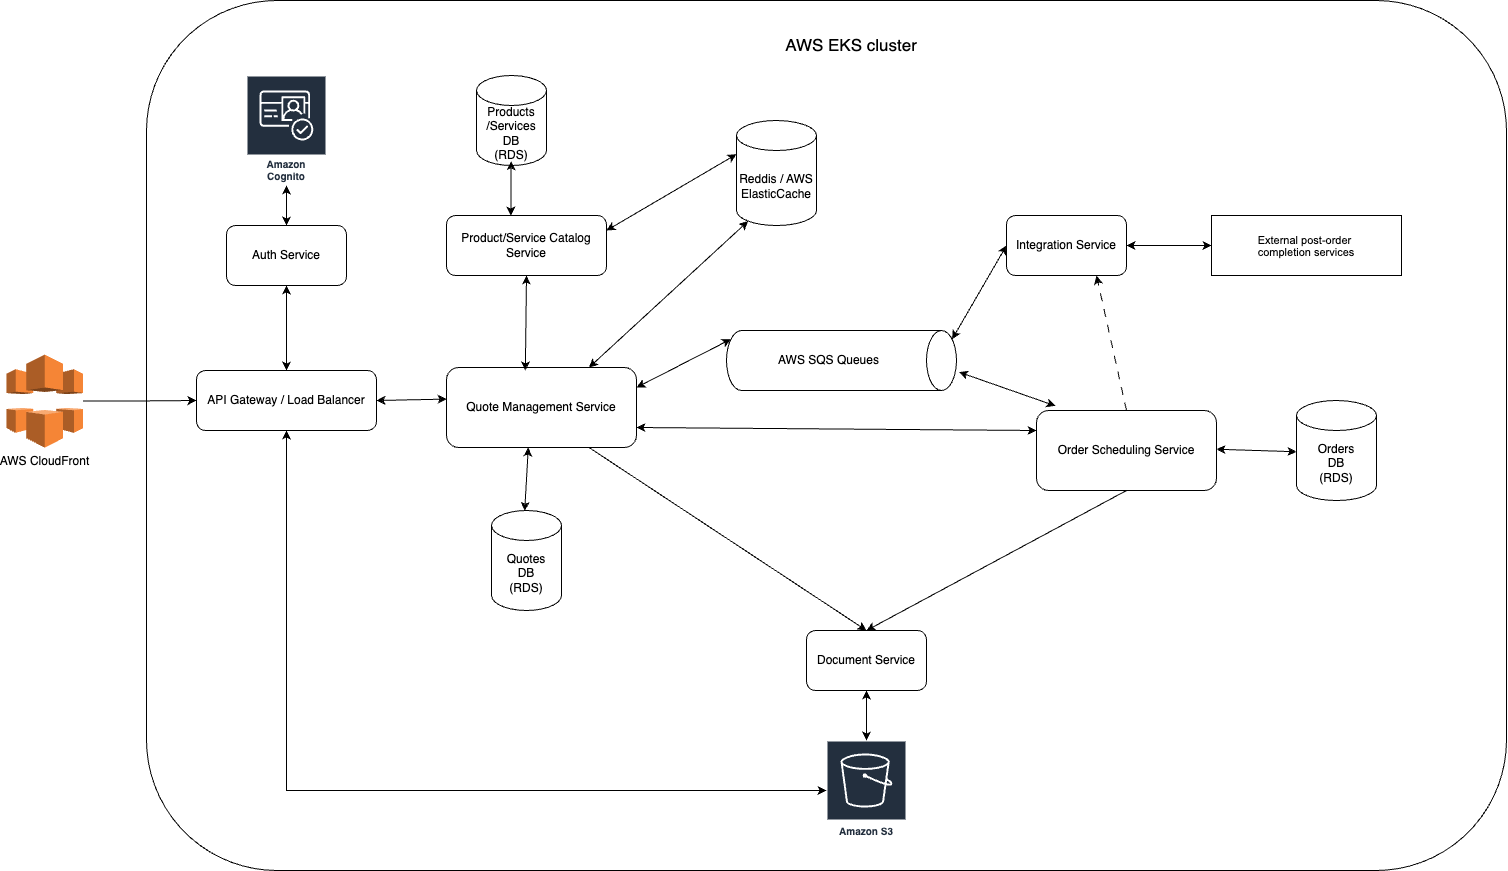

The diagram above was exported from draw.io. Its source (the exported page's mxGraphModel, read from the mxfile embedded in the PNG):
<mxGraphModel dx="2761" dy="1260" grid="1" gridSize="10" guides="1" tooltips="1" connect="1" arrows="1" fold="1" page="1" pageScale="1" pageWidth="850" pageHeight="1100" math="0" shadow="0">
  <root>
    <mxCell id="0" />
    <mxCell id="1" parent="0" />
    <mxCell id="GXQISvu8lyiOOUSuDhhh-1" value="Order Scheduling Service" style="rounded=1;whiteSpace=wrap;html=1;" parent="1" vertex="1">
      <mxGeometry x="550" y="560" width="180" height="80" as="geometry" />
    </mxCell>
    <mxCell id="GXQISvu8lyiOOUSuDhhh-3" value="Document Service" style="rounded=1;whiteSpace=wrap;html=1;" parent="1" vertex="1">
      <mxGeometry x="320" y="780" width="120" height="60" as="geometry" />
    </mxCell>
    <mxCell id="GXQISvu8lyiOOUSuDhhh-4" value="Integration Service" style="rounded=1;whiteSpace=wrap;html=1;" parent="1" vertex="1">
      <mxGeometry x="520" y="365" width="120" height="60" as="geometry" />
    </mxCell>
    <mxCell id="GXQISvu8lyiOOUSuDhhh-5" value="Product/Service Catalog &lt;br&gt;Service" style="rounded=1;whiteSpace=wrap;html=1;" parent="1" vertex="1">
      <mxGeometry x="-40" y="365" width="160" height="60" as="geometry" />
    </mxCell>
    <mxCell id="GXQISvu8lyiOOUSuDhhh-6" value="Quote Management Service" style="rounded=1;whiteSpace=wrap;html=1;" parent="1" vertex="1">
      <mxGeometry x="-40" y="517" width="190" height="80" as="geometry" />
    </mxCell>
    <mxCell id="GXQISvu8lyiOOUSuDhhh-7" value="API Gateway /&amp;nbsp;&lt;span style=&quot;background-color: initial;&quot;&gt;Load Balancer&lt;/span&gt;" style="rounded=1;whiteSpace=wrap;html=1;" parent="1" vertex="1">
      <mxGeometry x="-290" y="520" width="180" height="60" as="geometry" />
    </mxCell>
    <mxCell id="GXQISvu8lyiOOUSuDhhh-9" value="Products&lt;br&gt;/Services&lt;br&gt;DB&lt;br&gt;(RDS)" style="shape=cylinder3;whiteSpace=wrap;html=1;boundedLbl=1;backgroundOutline=1;size=15;" parent="1" vertex="1">
      <mxGeometry x="-10" y="225" width="70" height="90" as="geometry" />
    </mxCell>
    <mxCell id="GXQISvu8lyiOOUSuDhhh-10" value="&lt;p style=&quot;margin: 0px; font-variant-numeric: normal; font-variant-east-asian: normal; font-variant-alternates: normal; font-size-adjust: none; font-kerning: auto; font-optical-sizing: auto; font-feature-settings: normal; font-variation-settings: normal; font-variant-position: normal; font-variant-emoji: normal; font-stretch: normal; font-size: 11px; line-height: normal; font-family: Arial; text-align: start;&quot; class=&quot;p1&quot;&gt;External post-order&lt;/p&gt;&lt;p style=&quot;margin: 0px; font-variant-numeric: normal; font-variant-east-asian: normal; font-variant-alternates: normal; font-size-adjust: none; font-kerning: auto; font-optical-sizing: auto; font-feature-settings: normal; font-variation-settings: normal; font-variant-position: normal; font-variant-emoji: normal; font-stretch: normal; font-size: 11px; line-height: normal; font-family: Arial; text-align: start;&quot; class=&quot;p1&quot;&gt;completion&amp;nbsp;&lt;span style=&quot;background-color: initial;&quot;&gt;services&lt;/span&gt;&lt;/p&gt;" style="rounded=0;whiteSpace=wrap;html=1;" parent="1" vertex="1">
      <mxGeometry x="725" y="365" width="190" height="60" as="geometry" />
    </mxCell>
    <mxCell id="GXQISvu8lyiOOUSuDhhh-16" value="Amazon S3" style="sketch=0;outlineConnect=0;fontColor=#232F3E;gradientColor=none;strokeColor=#ffffff;fillColor=#232F3E;dashed=0;verticalLabelPosition=middle;verticalAlign=bottom;align=center;html=1;whiteSpace=wrap;fontSize=10;fontStyle=1;spacing=3;shape=mxgraph.aws4.productIcon;prIcon=mxgraph.aws4.s3;" parent="1" vertex="1">
      <mxGeometry x="340" y="890" width="80" height="100" as="geometry" />
    </mxCell>
    <mxCell id="GXQISvu8lyiOOUSuDhhh-18" value="Quotes&lt;br&gt;DB&lt;br&gt;(RDS)" style="shape=cylinder3;whiteSpace=wrap;html=1;boundedLbl=1;backgroundOutline=1;size=15;" parent="1" vertex="1">
      <mxGeometry x="5" y="660" width="70" height="100" as="geometry" />
    </mxCell>
    <mxCell id="GXQISvu8lyiOOUSuDhhh-19" value="Orders&lt;br&gt;DB&lt;div&gt;(RDS)&lt;/div&gt;" style="shape=cylinder3;whiteSpace=wrap;html=1;boundedLbl=1;backgroundOutline=1;size=15;" parent="1" vertex="1">
      <mxGeometry x="810" y="550" width="80" height="100" as="geometry" />
    </mxCell>
    <mxCell id="GXQISvu8lyiOOUSuDhhh-22" value="Auth Service" style="rounded=1;whiteSpace=wrap;html=1;" parent="1" vertex="1">
      <mxGeometry x="-260" y="375" width="120" height="60" as="geometry" />
    </mxCell>
    <mxCell id="GXQISvu8lyiOOUSuDhhh-23" value="Amazon Cognito" style="sketch=0;outlineConnect=0;fontColor=#232F3E;gradientColor=none;strokeColor=#ffffff;fillColor=#232F3E;dashed=0;verticalLabelPosition=middle;verticalAlign=bottom;align=center;html=1;whiteSpace=wrap;fontSize=10;fontStyle=1;spacing=3;shape=mxgraph.aws4.productIcon;prIcon=mxgraph.aws4.cognito;" parent="1" vertex="1">
      <mxGeometry x="-240" y="225" width="80" height="110" as="geometry" />
    </mxCell>
    <mxCell id="GXQISvu8lyiOOUSuDhhh-28" value="" style="endArrow=classic;html=1;rounded=0;entryX=0.5;entryY=0;entryDx=0;entryDy=0;startArrow=classic;startFill=1;" parent="1" target="GXQISvu8lyiOOUSuDhhh-22" edge="1" source="GXQISvu8lyiOOUSuDhhh-23">
      <mxGeometry width="50" height="50" relative="1" as="geometry">
        <mxPoint x="-340" y="390" as="sourcePoint" />
        <mxPoint x="-230" y="375" as="targetPoint" />
      </mxGeometry>
    </mxCell>
    <mxCell id="GXQISvu8lyiOOUSuDhhh-40" value="" style="endArrow=classic;html=1;rounded=0;entryX=0.145;entryY=1;entryDx=0;entryDy=-4.35;entryPerimeter=0;exitX=0.25;exitY=0;exitDx=0;exitDy=0;startArrow=classic;startFill=1;" parent="1" edge="1">
      <mxGeometry width="50" height="50" relative="1" as="geometry">
        <mxPoint x="24.38" y="365" as="sourcePoint" />
        <mxPoint x="24.529999999999635" y="310.64999999999986" as="targetPoint" />
      </mxGeometry>
    </mxCell>
    <mxCell id="f3nnSK7k8ySrGadkaZ4A-2" style="edgeStyle=orthogonalEdgeStyle;rounded=0;orthogonalLoop=1;jettySize=auto;html=1;entryX=0;entryY=0.5;entryDx=0;entryDy=0;" edge="1" parent="1" source="GXQISvu8lyiOOUSuDhhh-61" target="GXQISvu8lyiOOUSuDhhh-7">
      <mxGeometry relative="1" as="geometry" />
    </mxCell>
    <mxCell id="GXQISvu8lyiOOUSuDhhh-61" value="&lt;div&gt;AWS CloudFront&lt;/div&gt;" style="outlineConnect=0;dashed=0;verticalLabelPosition=bottom;verticalAlign=top;align=center;html=1;shape=mxgraph.aws3.cloudfront;fillColor=#F58536;gradientColor=none;" parent="1" vertex="1">
      <mxGeometry x="-480" y="504" width="76.5" height="93" as="geometry" />
    </mxCell>
    <mxCell id="f3nnSK7k8ySrGadkaZ4A-4" value="" style="endArrow=classic;html=1;rounded=0;entryX=0.5;entryY=1;entryDx=0;entryDy=0;exitX=0.5;exitY=0;exitDx=0;exitDy=0;startArrow=classic;startFill=1;" edge="1" parent="1" source="GXQISvu8lyiOOUSuDhhh-7" target="GXQISvu8lyiOOUSuDhhh-22">
      <mxGeometry width="50" height="50" relative="1" as="geometry">
        <mxPoint x="210" y="620" as="sourcePoint" />
        <mxPoint x="260" y="570" as="targetPoint" />
      </mxGeometry>
    </mxCell>
    <mxCell id="f3nnSK7k8ySrGadkaZ4A-17" value="Reddis / AWS ElasticCache" style="shape=cylinder3;whiteSpace=wrap;html=1;boundedLbl=1;backgroundOutline=1;size=15;" vertex="1" parent="1">
      <mxGeometry x="250" y="270" width="80" height="105" as="geometry" />
    </mxCell>
    <mxCell id="f3nnSK7k8ySrGadkaZ4A-18" value="AWS SQS Queues" style="shape=cylinder3;whiteSpace=wrap;html=1;boundedLbl=1;backgroundOutline=1;size=15;rotation=0;direction=south;" vertex="1" parent="1">
      <mxGeometry x="240" y="480" width="230" height="60" as="geometry" />
    </mxCell>
    <mxCell id="f3nnSK7k8ySrGadkaZ4A-47" value="" style="endArrow=classic;html=1;rounded=0;entryX=0;entryY=0;entryDx=0;entryDy=32.5;entryPerimeter=0;exitX=1;exitY=0.25;exitDx=0;exitDy=0;startArrow=classic;startFill=1;" edge="1" parent="1">
      <mxGeometry width="50" height="50" relative="1" as="geometry">
        <mxPoint x="730" y="598.75" as="sourcePoint" />
        <mxPoint x="810" y="601.25" as="targetPoint" />
      </mxGeometry>
    </mxCell>
    <mxCell id="f3nnSK7k8ySrGadkaZ4A-59" value="" style="endArrow=classic;html=1;rounded=0;entryX=0;entryY=0;entryDx=0;entryDy=33.75;entryPerimeter=0;startArrow=classic;startFill=1;" edge="1" parent="1" target="f3nnSK7k8ySrGadkaZ4A-17">
      <mxGeometry width="50" height="50" relative="1" as="geometry">
        <mxPoint x="120" y="380" as="sourcePoint" />
        <mxPoint x="170" y="330" as="targetPoint" />
      </mxGeometry>
    </mxCell>
    <mxCell id="f3nnSK7k8ySrGadkaZ4A-62" value="" style="endArrow=classic;html=1;rounded=0;entryX=1;entryY=0.5;entryDx=0;entryDy=0;exitX=0.001;exitY=0.395;exitDx=0;exitDy=0;exitPerimeter=0;startArrow=classic;startFill=1;" edge="1" parent="1" source="GXQISvu8lyiOOUSuDhhh-6" target="GXQISvu8lyiOOUSuDhhh-7">
      <mxGeometry width="50" height="50" relative="1" as="geometry">
        <mxPoint x="210" y="600" as="sourcePoint" />
        <mxPoint x="260" y="550" as="targetPoint" />
      </mxGeometry>
    </mxCell>
    <mxCell id="f3nnSK7k8ySrGadkaZ4A-64" value="" style="endArrow=classic;html=1;rounded=0;exitX=0.5;exitY=1;exitDx=0;exitDy=0;entryX=0.69;entryY=0.005;entryDx=0;entryDy=0;entryPerimeter=0;startArrow=classic;startFill=1;" edge="1" parent="1">
      <mxGeometry width="50" height="50" relative="1" as="geometry">
        <mxPoint x="41.8" y="597.0000000000002" as="sourcePoint" />
        <mxPoint x="38.19999999999963" y="660.3999999999999" as="targetPoint" />
      </mxGeometry>
    </mxCell>
    <mxCell id="f3nnSK7k8ySrGadkaZ4A-65" value="" style="endArrow=classic;html=1;rounded=0;entryX=0.145;entryY=1;entryDx=0;entryDy=-4.35;entryPerimeter=0;exitX=0.75;exitY=0;exitDx=0;exitDy=0;startArrow=classic;startFill=1;" edge="1" parent="1" source="GXQISvu8lyiOOUSuDhhh-6" target="f3nnSK7k8ySrGadkaZ4A-17">
      <mxGeometry width="50" height="50" relative="1" as="geometry">
        <mxPoint x="480" y="670" as="sourcePoint" />
        <mxPoint x="530" y="620" as="targetPoint" />
      </mxGeometry>
    </mxCell>
    <mxCell id="f3nnSK7k8ySrGadkaZ4A-67" value="" style="endArrow=classic;html=1;rounded=0;exitX=1;exitY=0.25;exitDx=0;exitDy=0;entryX=0.145;entryY=1;entryDx=0;entryDy=-4.35;entryPerimeter=0;startArrow=classic;startFill=1;" edge="1" parent="1" source="GXQISvu8lyiOOUSuDhhh-6" target="f3nnSK7k8ySrGadkaZ4A-18">
      <mxGeometry width="50" height="50" relative="1" as="geometry">
        <mxPoint x="480" y="670" as="sourcePoint" />
        <mxPoint x="530" y="620" as="targetPoint" />
      </mxGeometry>
    </mxCell>
    <mxCell id="f3nnSK7k8ySrGadkaZ4A-69" value="" style="endArrow=classic;html=1;rounded=0;entryX=0;entryY=0.25;entryDx=0;entryDy=0;exitX=1;exitY=0.75;exitDx=0;exitDy=0;startArrow=classic;startFill=1;" edge="1" parent="1" source="GXQISvu8lyiOOUSuDhhh-6" target="GXQISvu8lyiOOUSuDhhh-1">
      <mxGeometry width="50" height="50" relative="1" as="geometry">
        <mxPoint x="480" y="670" as="sourcePoint" />
        <mxPoint x="530" y="620" as="targetPoint" />
      </mxGeometry>
    </mxCell>
    <mxCell id="f3nnSK7k8ySrGadkaZ4A-70" value="" style="endArrow=classic;html=1;rounded=0;entryX=0.105;entryY=-0.058;entryDx=0;entryDy=0;exitX=0.694;exitY=-0.011;exitDx=0;exitDy=0;exitPerimeter=0;entryPerimeter=0;startArrow=classic;startFill=1;" edge="1" parent="1" source="f3nnSK7k8ySrGadkaZ4A-18" target="GXQISvu8lyiOOUSuDhhh-1">
      <mxGeometry width="50" height="50" relative="1" as="geometry">
        <mxPoint x="480" y="670" as="sourcePoint" />
        <mxPoint x="530" y="620" as="targetPoint" />
      </mxGeometry>
    </mxCell>
    <mxCell id="f3nnSK7k8ySrGadkaZ4A-72" value="" style="endArrow=classic;html=1;rounded=0;entryX=0;entryY=0.5;entryDx=0;entryDy=0;exitX=0.145;exitY=0;exitDx=0;exitDy=4.35;exitPerimeter=0;startArrow=classic;startFill=1;" edge="1" parent="1" source="f3nnSK7k8ySrGadkaZ4A-18" target="GXQISvu8lyiOOUSuDhhh-4">
      <mxGeometry width="50" height="50" relative="1" as="geometry">
        <mxPoint x="480" y="670" as="sourcePoint" />
        <mxPoint x="530" y="620" as="targetPoint" />
      </mxGeometry>
    </mxCell>
    <mxCell id="f3nnSK7k8ySrGadkaZ4A-76" value="" style="endArrow=classic;html=1;rounded=0;entryX=0.75;entryY=1;entryDx=0;entryDy=0;exitX=0.5;exitY=0;exitDx=0;exitDy=0;dashed=1;dashPattern=8 8;" edge="1" parent="1" source="GXQISvu8lyiOOUSuDhhh-1" target="GXQISvu8lyiOOUSuDhhh-4">
      <mxGeometry width="50" height="50" relative="1" as="geometry">
        <mxPoint x="480" y="670" as="sourcePoint" />
        <mxPoint x="530" y="620" as="targetPoint" />
      </mxGeometry>
    </mxCell>
    <mxCell id="f3nnSK7k8ySrGadkaZ4A-77" value="" style="endArrow=classic;html=1;rounded=0;entryX=0.5;entryY=1;entryDx=0;entryDy=0;exitX=0.415;exitY=0.036;exitDx=0;exitDy=0;exitPerimeter=0;startArrow=classic;startFill=1;" edge="1" parent="1" source="GXQISvu8lyiOOUSuDhhh-6" target="GXQISvu8lyiOOUSuDhhh-5">
      <mxGeometry width="50" height="50" relative="1" as="geometry">
        <mxPoint x="480" y="670" as="sourcePoint" />
        <mxPoint x="530" y="620" as="targetPoint" />
      </mxGeometry>
    </mxCell>
    <mxCell id="f3nnSK7k8ySrGadkaZ4A-78" value="" style="endArrow=classic;html=1;rounded=0;entryX=0;entryY=0.5;entryDx=0;entryDy=0;exitX=1;exitY=0.5;exitDx=0;exitDy=0;startArrow=classic;startFill=1;" edge="1" parent="1" source="GXQISvu8lyiOOUSuDhhh-4" target="GXQISvu8lyiOOUSuDhhh-10">
      <mxGeometry width="50" height="50" relative="1" as="geometry">
        <mxPoint x="150" y="660" as="sourcePoint" />
        <mxPoint x="200" y="610" as="targetPoint" />
      </mxGeometry>
    </mxCell>
    <mxCell id="f3nnSK7k8ySrGadkaZ4A-80" value="" style="endArrow=classic;html=1;rounded=0;entryX=0.5;entryY=0;entryDx=0;entryDy=0;exitX=0.75;exitY=1;exitDx=0;exitDy=0;" edge="1" parent="1" source="GXQISvu8lyiOOUSuDhhh-6" target="GXQISvu8lyiOOUSuDhhh-3">
      <mxGeometry width="50" height="50" relative="1" as="geometry">
        <mxPoint x="150" y="660" as="sourcePoint" />
        <mxPoint x="200" y="610" as="targetPoint" />
      </mxGeometry>
    </mxCell>
    <mxCell id="f3nnSK7k8ySrGadkaZ4A-81" value="" style="endArrow=classic;html=1;rounded=0;entryX=0.5;entryY=0;entryDx=0;entryDy=0;exitX=0.5;exitY=1;exitDx=0;exitDy=0;" edge="1" parent="1" source="GXQISvu8lyiOOUSuDhhh-1" target="GXQISvu8lyiOOUSuDhhh-3">
      <mxGeometry width="50" height="50" relative="1" as="geometry">
        <mxPoint x="150" y="660" as="sourcePoint" />
        <mxPoint x="200" y="610" as="targetPoint" />
      </mxGeometry>
    </mxCell>
    <mxCell id="f3nnSK7k8ySrGadkaZ4A-83" value="" style="endArrow=classic;html=1;rounded=0;startArrow=classic;startFill=1;" edge="1" parent="1" source="GXQISvu8lyiOOUSuDhhh-3">
      <mxGeometry width="50" height="50" relative="1" as="geometry">
        <mxPoint x="150" y="660" as="sourcePoint" />
        <mxPoint x="380" y="890" as="targetPoint" />
      </mxGeometry>
    </mxCell>
    <mxCell id="f3nnSK7k8ySrGadkaZ4A-84" value="" style="endArrow=classic;html=1;rounded=0;entryX=0.5;entryY=1;entryDx=0;entryDy=0;startArrow=classic;startFill=1;" edge="1" parent="1" source="GXQISvu8lyiOOUSuDhhh-16" target="GXQISvu8lyiOOUSuDhhh-7">
      <mxGeometry width="50" height="50" relative="1" as="geometry">
        <mxPoint x="150" y="660" as="sourcePoint" />
        <mxPoint x="200" y="610" as="targetPoint" />
        <Array as="points">
          <mxPoint x="-200" y="940" />
        </Array>
      </mxGeometry>
    </mxCell>
    <mxCell id="f3nnSK7k8ySrGadkaZ4A-85" value="" style="rounded=1;whiteSpace=wrap;html=1;fillColor=none;" vertex="1" parent="1">
      <mxGeometry x="-340" y="150" width="1360" height="870" as="geometry" />
    </mxCell>
    <mxCell id="f3nnSK7k8ySrGadkaZ4A-86" value="&lt;font style=&quot;font-size: 17px;&quot;&gt;AWS EKS cluster&lt;/font&gt;" style="text;html=1;align=center;verticalAlign=middle;whiteSpace=wrap;rounded=0;" vertex="1" parent="1">
      <mxGeometry x="240" y="170" width="250" height="50" as="geometry" />
    </mxCell>
  </root>
</mxGraphModel>